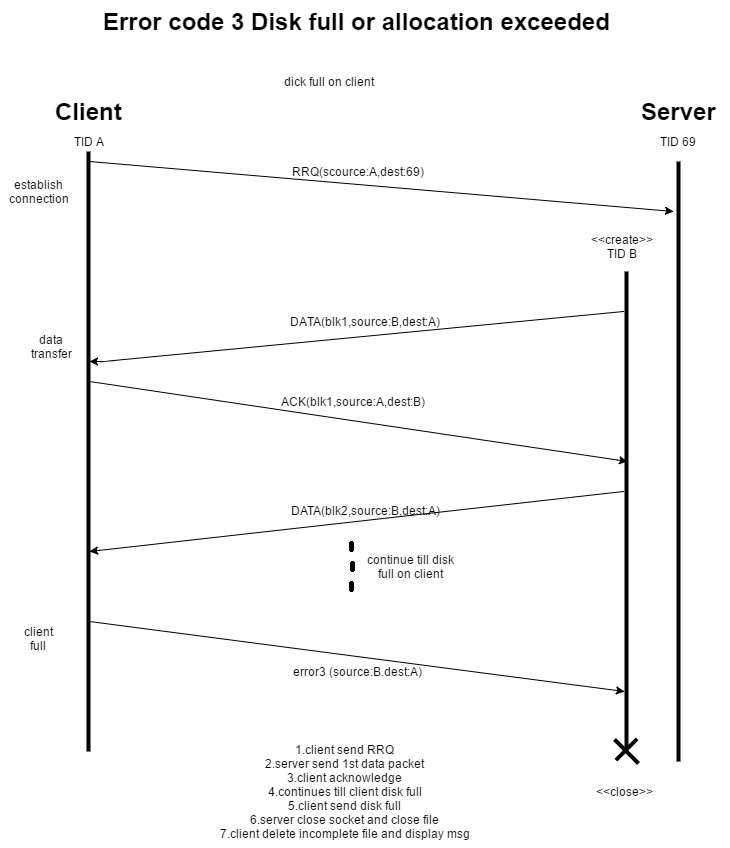

The diagram above was exported from draw.io. Its source (the exported page's mxGraphModel, read from the mxfile embedded in the PNG):
<mxGraphModel dx="1194" dy="730" grid="1" gridSize="10" guides="1" tooltips="1" connect="1" arrows="1" fold="1" page="1" pageScale="1" pageWidth="826" pageHeight="1169" background="#ffffff" math="0" shadow="0">
  <root>
    <mxCell id="0" />
    <mxCell id="1" parent="0" />
    <mxCell id="2" value="" style="line;direction=south;html=1;perimeter=backbonePerimeter;points=[];outlineConnect=0;" vertex="1" parent="1">
      <mxGeometry x="80" y="210" width="30" height="600" as="geometry" />
    </mxCell>
    <mxCell id="3" value="" style="line;direction=south;html=1;perimeter=backbonePerimeter;points=[];outlineConnect=0;" vertex="1" parent="1">
      <mxGeometry x="680" y="220" width="10" height="600" as="geometry" />
    </mxCell>
    <mxCell id="4" value="Error code 3&amp;nbsp;&lt;span&gt;Disk full or allocation exceeded&lt;/span&gt;" style="text;html=1;fontSize=24;fontStyle=1;verticalAlign=middle;align=center;" vertex="1" parent="1">
      <mxGeometry x="313" y="60" width="100" height="40" as="geometry" />
    </mxCell>
    <mxCell id="5" value="Client" style="text;html=1;fontSize=24;fontStyle=1;verticalAlign=middle;align=center;" vertex="1" parent="1">
      <mxGeometry x="45" y="150" width="100" height="40" as="geometry" />
    </mxCell>
    <mxCell id="6" value="Server" style="text;html=1;fontSize=24;fontStyle=1;verticalAlign=middle;align=center;" vertex="1" parent="1">
      <mxGeometry x="635" y="150" width="100" height="40" as="geometry" />
    </mxCell>
    <mxCell id="7" value="TID A" style="text;html=1;strokeColor=none;fillColor=none;align=center;verticalAlign=middle;whiteSpace=wrap;overflow=hidden;" vertex="1" parent="1">
      <mxGeometry x="75" y="190" width="40" height="20" as="geometry" />
    </mxCell>
    <mxCell id="8" value="TID 69" style="text;html=1;strokeColor=none;fillColor=none;align=center;verticalAlign=middle;whiteSpace=wrap;overflow=hidden;" vertex="1" parent="1">
      <mxGeometry x="665" y="180" width="40" height="40" as="geometry" />
    </mxCell>
    <mxCell id="9" value="establish connection" style="text;html=1;strokeColor=none;fillColor=none;align=center;verticalAlign=middle;whiteSpace=wrap;overflow=hidden;" vertex="1" parent="1">
      <mxGeometry x="8" y="210" width="75" height="80" as="geometry" />
    </mxCell>
    <mxCell id="14" value="" style="line;direction=north;html=1;perimeter=backbonePerimeter;points=[];outlineConnect=0;rotation=-45;" vertex="1" parent="1">
      <mxGeometry x="628" y="793" width="10" height="34" as="geometry" />
    </mxCell>
    <mxCell id="15" value="" style="line;direction=south;html=1;perimeter=backbonePerimeter;points=[];outlineConnect=0;rotation=45;" vertex="1" parent="1">
      <mxGeometry x="613" y="793" width="40" height="30" as="geometry" />
    </mxCell>
    <mxCell id="19" value="&amp;lt;&amp;lt;close&amp;gt;&amp;gt;" style="text;html=1;strokeColor=none;fillColor=none;align=center;verticalAlign=middle;whiteSpace=wrap;overflow=hidden;" vertex="1" parent="1">
      <mxGeometry x="585" y="840" width="90" height="20" as="geometry" />
    </mxCell>
    <mxCell id="20" value="dick full on client" style="text;html=1;strokeColor=none;fillColor=none;align=center;verticalAlign=middle;whiteSpace=wrap;overflow=hidden;" vertex="1" parent="1">
      <mxGeometry x="200" y="130" width="270" height="20" as="geometry" />
    </mxCell>
    <mxCell id="24" value="" style="line;direction=south;html=1;perimeter=backbonePerimeter;points=[];outlineConnect=0;" vertex="1" parent="1">
      <mxGeometry x="628" y="330" width="10" height="480" as="geometry" />
    </mxCell>
    <mxCell id="25" value="&amp;lt;&amp;lt;create&amp;gt;&amp;gt;&lt;div&gt;TID B&lt;/div&gt;" style="text;html=1;strokeColor=none;fillColor=none;align=center;verticalAlign=middle;whiteSpace=wrap;overflow=hidden;" vertex="1" parent="1">
      <mxGeometry x="580" y="280" width="95" height="50" as="geometry" />
    </mxCell>
    <mxCell id="36" value="" style="endArrow=classic;html=1;" edge="1" parent="1" source="2">
      <mxGeometry width="50" height="50" relative="1" as="geometry">
        <mxPoint x="10" y="60" as="sourcePoint" />
        <mxPoint x="680" y="270" as="targetPoint" />
        <Array as="points">
          <mxPoint x="96" y="220" />
        </Array>
      </mxGeometry>
    </mxCell>
    <mxCell id="37" value="RRQ(scource:A,dest:69)" style="text;html=1;strokeColor=none;fillColor=none;align=center;verticalAlign=middle;whiteSpace=wrap;overflow=hidden;" vertex="1" parent="1">
      <mxGeometry x="271" y="220" width="185" height="20" as="geometry" />
    </mxCell>
    <mxCell id="39" value="" style="endArrow=classic;html=1;" edge="1" parent="1" target="2">
      <mxGeometry width="50" height="50" relative="1" as="geometry">
        <mxPoint x="630" y="370" as="sourcePoint" />
        <mxPoint x="60" y="40" as="targetPoint" />
        <Array as="points">
          <mxPoint x="110" y="420" />
        </Array>
      </mxGeometry>
    </mxCell>
    <mxCell id="40" value="" style="endArrow=classic;html=1;" edge="1" parent="1" source="2" target="24">
      <mxGeometry width="50" height="50" relative="1" as="geometry">
        <mxPoint x="110" y="520" as="sourcePoint" />
        <mxPoint x="60" y="140" as="targetPoint" />
        <Array as="points">
          <mxPoint x="96" y="440" />
          <mxPoint x="634" y="520" />
        </Array>
      </mxGeometry>
    </mxCell>
    <mxCell id="43" value="" style="endArrow=classic;html=1;" edge="1" parent="1" target="2">
      <mxGeometry width="50" height="50" relative="1" as="geometry">
        <mxPoint x="630" y="550" as="sourcePoint" />
        <mxPoint x="60" y="360" as="targetPoint" />
        <Array as="points">
          <mxPoint x="96" y="610" />
        </Array>
      </mxGeometry>
    </mxCell>
    <mxCell id="44" value="" style="line;direction=south;html=1;perimeter=backbonePerimeter;points=[];outlineConnect=0;" vertex="1" parent="1">
      <mxGeometry x="353" y="640" width="10" height="10" as="geometry" />
    </mxCell>
    <mxCell id="45" value="" style="line;direction=south;html=1;perimeter=backbonePerimeter;points=[];outlineConnect=0;" vertex="1" parent="1">
      <mxGeometry x="354" y="620" width="10" height="10" as="geometry" />
    </mxCell>
    <mxCell id="46" value="" style="line;direction=south;html=1;perimeter=backbonePerimeter;points=[];outlineConnect=0;" vertex="1" parent="1">
      <mxGeometry x="353" y="600" width="10" height="10" as="geometry" />
    </mxCell>
    <mxCell id="47" value="continue till disk full on client" style="text;html=1;strokeColor=none;fillColor=none;align=center;verticalAlign=middle;whiteSpace=wrap;overflow=hidden;" vertex="1" parent="1">
      <mxGeometry x="367" y="610" width="100" height="30" as="geometry" />
    </mxCell>
    <mxCell id="48" value="data transfer" style="text;html=1;strokeColor=none;fillColor=none;align=center;verticalAlign=middle;whiteSpace=wrap;overflow=hidden;" vertex="1" parent="1">
      <mxGeometry x="26" y="370" width="64" height="70" as="geometry" />
    </mxCell>
    <mxCell id="49" value="DATA(blk1,source:B,dest:A)" style="text;html=1;strokeColor=none;fillColor=none;align=center;verticalAlign=middle;whiteSpace=wrap;overflow=hidden;" vertex="1" parent="1">
      <mxGeometry x="263" y="370" width="217" height="20" as="geometry" />
    </mxCell>
    <mxCell id="51" value="ACK(blk1,source:A,dest:B)" style="text;html=1;strokeColor=none;fillColor=none;align=center;verticalAlign=middle;whiteSpace=wrap;overflow=hidden;" vertex="1" parent="1">
      <mxGeometry x="250" y="450" width="217" height="20" as="geometry" />
    </mxCell>
    <mxCell id="52" value="error3 (source:B.dest:A)" style="text;html=1;strokeColor=none;fillColor=none;align=center;verticalAlign=middle;whiteSpace=wrap;overflow=hidden;" vertex="1" parent="1">
      <mxGeometry x="260" y="720" width="207" height="20" as="geometry" />
    </mxCell>
    <mxCell id="53" value="1.client send RRQ&lt;div&gt;2.server send 1st data packet&lt;/div&gt;&lt;div&gt;3.client acknowledge&lt;/div&gt;&lt;div&gt;4.continues till client disk full&lt;/div&gt;&lt;div&gt;5.client send disk full&lt;/div&gt;&lt;div&gt;6.server close socket and close file&lt;/div&gt;&lt;div&gt;7.client delete incomplete file and display msg&lt;/div&gt;" style="text;html=1;strokeColor=none;fillColor=none;align=center;verticalAlign=middle;whiteSpace=wrap;overflow=hidden;" vertex="1" parent="1">
      <mxGeometry x="200" y="795" width="301" height="110" as="geometry" />
    </mxCell>
    <mxCell id="57" value="client full" style="text;html=1;strokeColor=none;fillColor=none;align=center;verticalAlign=middle;whiteSpace=wrap;overflow=hidden;" vertex="1" parent="1">
      <mxGeometry x="25" y="664" width="40" height="66" as="geometry" />
    </mxCell>
    <mxCell id="58" value="" style="endArrow=classic;html=1;entryX=0.875;entryY=0.7;entryPerimeter=0;" edge="1" parent="1" source="2" target="24">
      <mxGeometry width="50" height="50" relative="1" as="geometry">
        <mxPoint x="10" y="310" as="sourcePoint" />
        <mxPoint x="60" y="260" as="targetPoint" />
        <Array as="points">
          <mxPoint x="96" y="680" />
        </Array>
      </mxGeometry>
    </mxCell>
    <mxCell id="59" value="&lt;span&gt;DATA(blk2,source:B,dest:A)&lt;/span&gt;" style="text;html=1;resizable=0;points=[];autosize=1;align=left;verticalAlign=top;spacingTop=-4;" vertex="1" parent="1">
      <mxGeometry x="296" y="560" width="160" height="20" as="geometry" />
    </mxCell>
  </root>
</mxGraphModel>